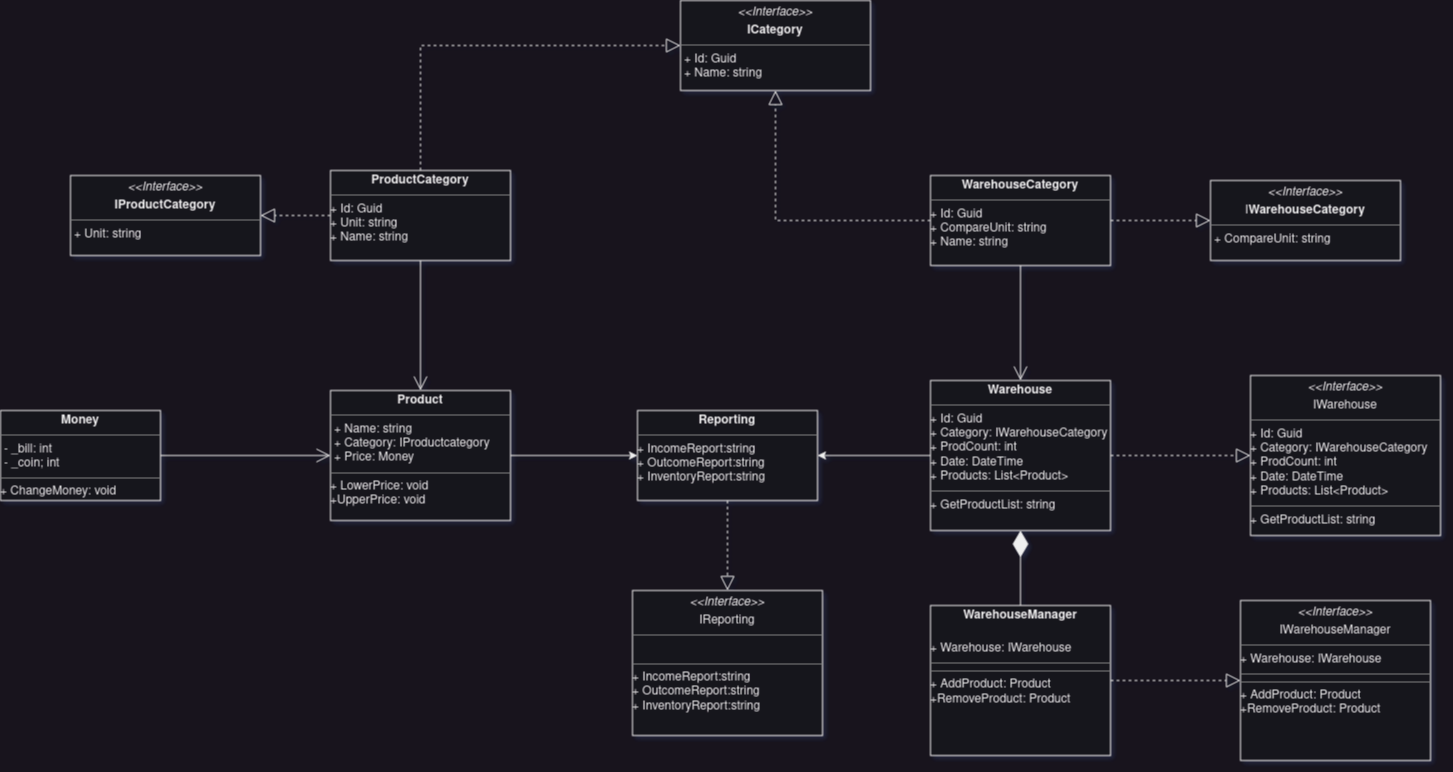

The diagram above was exported from draw.io. Its source (the exported page's mxGraphModel, read from the mxfile embedded in the PNG):
<mxGraphModel dx="2607" dy="2444" grid="1" gridSize="10" guides="1" tooltips="1" connect="1" arrows="1" fold="1" page="1" pageScale="1" pageWidth="827" pageHeight="1169" math="0" shadow="1">
  <root>
    <mxCell id="0" />
    <mxCell id="1" parent="0" />
    <mxCell id="cShfKlVNFVLjyt7FNocE-6" value="&lt;p style=&quot;margin:0px;margin-top:4px;text-align:center;&quot;&gt;&lt;b&gt;Money&lt;/b&gt;&lt;/p&gt;&lt;hr size=&quot;1&quot;&gt;&lt;p style=&quot;margin:0px;margin-left:4px;&quot;&gt;- _bill: int&lt;/p&gt;&lt;p style=&quot;margin:0px;margin-left:4px;&quot;&gt;- _coin; int&lt;br&gt;&lt;/p&gt;&lt;hr size=&quot;1&quot;&gt;+ ChangeMoney: void" style="verticalAlign=top;align=left;overflow=fill;fontSize=12;fontFamily=Helvetica;html=1;whiteSpace=wrap;" vertex="1" parent="1">
      <mxGeometry x="10" y="250" width="160" height="90" as="geometry" />
    </mxCell>
    <mxCell id="cShfKlVNFVLjyt7FNocE-37" style="edgeStyle=orthogonalEdgeStyle;rounded=0;orthogonalLoop=1;jettySize=auto;html=1;exitX=1;exitY=0.5;exitDx=0;exitDy=0;entryX=0;entryY=0.5;entryDx=0;entryDy=0;" edge="1" parent="1" source="cShfKlVNFVLjyt7FNocE-7" target="cShfKlVNFVLjyt7FNocE-34">
      <mxGeometry relative="1" as="geometry" />
    </mxCell>
    <mxCell id="cShfKlVNFVLjyt7FNocE-7" value="&lt;p style=&quot;margin:0px;margin-top:4px;text-align:center;&quot;&gt;&lt;b&gt;Product&lt;/b&gt;&lt;br&gt;&lt;/p&gt;&lt;hr size=&quot;1&quot;&gt;&lt;p style=&quot;margin:0px;margin-left:4px;&quot;&gt;+ Name: string&lt;br&gt;&lt;/p&gt;&lt;p style=&quot;margin:0px;margin-left:4px;&quot;&gt;+ Category: IProductcategory&lt;/p&gt;&lt;p style=&quot;margin:0px;margin-left:4px;&quot;&gt;+ Price: Money&lt;br&gt;&lt;/p&gt;&lt;hr size=&quot;1&quot;&gt;&lt;div&gt;+ LowerPrice: void&lt;/div&gt;&lt;div&gt;+UpperPrice: void&lt;/div&gt;" style="verticalAlign=top;align=left;overflow=fill;fontSize=12;fontFamily=Helvetica;html=1;whiteSpace=wrap;" vertex="1" parent="1">
      <mxGeometry x="340" y="230" width="180" height="130" as="geometry" />
    </mxCell>
    <mxCell id="cShfKlVNFVLjyt7FNocE-8" value="&lt;p style=&quot;margin:0px;margin-top:4px;text-align:center;&quot;&gt;&lt;b&gt;ProductCategory&lt;/b&gt;&lt;br&gt;&lt;/p&gt;&lt;hr size=&quot;1&quot;&gt;&lt;div&gt;+ Id: Guid&lt;/div&gt;&lt;div&gt;+ Unit: string&lt;/div&gt;&lt;div&gt;+ Name: string&lt;br&gt;&lt;/div&gt;" style="verticalAlign=top;align=left;overflow=fill;fontSize=12;fontFamily=Helvetica;html=1;whiteSpace=wrap;" vertex="1" parent="1">
      <mxGeometry x="340" y="10" width="180" height="90" as="geometry" />
    </mxCell>
    <mxCell id="cShfKlVNFVLjyt7FNocE-9" value="&lt;p style=&quot;margin:0px;margin-top:4px;text-align:center;&quot;&gt;&lt;b&gt;WarehouseCategory&lt;/b&gt;&lt;br&gt;&lt;/p&gt;&lt;hr size=&quot;1&quot;&gt;&lt;div&gt;+ Id: Guid&lt;/div&gt;&lt;div&gt;+ CompareUnit: string&lt;/div&gt;&lt;div&gt;+ Name: string&lt;br&gt;&lt;/div&gt;" style="verticalAlign=top;align=left;overflow=fill;fontSize=12;fontFamily=Helvetica;html=1;whiteSpace=wrap;" vertex="1" parent="1">
      <mxGeometry x="940" y="15" width="180" height="90" as="geometry" />
    </mxCell>
    <mxCell id="cShfKlVNFVLjyt7FNocE-12" value="" style="endArrow=open;endFill=1;endSize=12;html=1;rounded=0;exitX=1;exitY=0.5;exitDx=0;exitDy=0;entryX=0;entryY=0.5;entryDx=0;entryDy=0;" edge="1" parent="1" source="cShfKlVNFVLjyt7FNocE-6" target="cShfKlVNFVLjyt7FNocE-7">
      <mxGeometry width="160" relative="1" as="geometry">
        <mxPoint x="610" y="360" as="sourcePoint" />
        <mxPoint x="770" y="360" as="targetPoint" />
      </mxGeometry>
    </mxCell>
    <mxCell id="cShfKlVNFVLjyt7FNocE-13" value="&lt;p style=&quot;margin:0px;margin-top:4px;text-align:center;&quot;&gt;&lt;i&gt;&amp;lt;&amp;lt;Interface&amp;gt;&amp;gt;&lt;/i&gt;&lt;b&gt;&lt;br&gt;&lt;/b&gt;&lt;/p&gt;&lt;p style=&quot;margin:0px;margin-top:4px;text-align:center;&quot;&gt;&lt;b&gt;IProductCategory&lt;/b&gt;&lt;/p&gt;&lt;hr size=&quot;1&quot;&gt;&lt;p style=&quot;margin:0px;margin-left:4px;&quot;&gt;+ Unit: string&lt;br&gt;&lt;/p&gt;" style="verticalAlign=top;align=left;overflow=fill;fontSize=12;fontFamily=Helvetica;html=1;whiteSpace=wrap;" vertex="1" parent="1">
      <mxGeometry x="80" y="15" width="190" height="80" as="geometry" />
    </mxCell>
    <mxCell id="cShfKlVNFVLjyt7FNocE-14" value="&lt;p style=&quot;margin:0px;margin-top:4px;text-align:center;&quot;&gt;&lt;i&gt;&amp;lt;&amp;lt;Interface&amp;gt;&amp;gt;&lt;/i&gt;&lt;b&gt;&lt;br&gt;&lt;/b&gt;&lt;/p&gt;&lt;p style=&quot;margin:0px;margin-top:4px;text-align:center;&quot;&gt;I&lt;b&gt;WarehouseCategory&lt;/b&gt;&lt;/p&gt;&lt;hr size=&quot;1&quot;&gt;&lt;p style=&quot;margin:0px;margin-left:4px;&quot;&gt;+ CompareUnit: string&lt;br&gt;&lt;/p&gt;" style="verticalAlign=top;align=left;overflow=fill;fontSize=12;fontFamily=Helvetica;html=1;whiteSpace=wrap;" vertex="1" parent="1">
      <mxGeometry x="1220" y="20" width="190" height="80" as="geometry" />
    </mxCell>
    <mxCell id="cShfKlVNFVLjyt7FNocE-15" value="&lt;p style=&quot;margin:0px;margin-top:4px;text-align:center;&quot;&gt;&lt;i&gt;&amp;lt;&amp;lt;Interface&amp;gt;&amp;gt;&lt;/i&gt;&lt;b&gt;&lt;br&gt;&lt;/b&gt;&lt;/p&gt;&lt;p style=&quot;margin:0px;margin-top:4px;text-align:center;&quot;&gt;&lt;b&gt;ICategory&lt;/b&gt;&lt;/p&gt;&lt;hr size=&quot;1&quot;&gt;&lt;p style=&quot;margin:0px;margin-left:4px;&quot;&gt;+ Id: Guid&lt;br&gt;&lt;/p&gt;&lt;p style=&quot;margin:0px;margin-left:4px;&quot;&gt;+ Name: string&lt;br&gt;&lt;/p&gt;" style="verticalAlign=top;align=left;overflow=fill;fontSize=12;fontFamily=Helvetica;html=1;whiteSpace=wrap;" vertex="1" parent="1">
      <mxGeometry x="690" y="-160" width="190" height="90" as="geometry" />
    </mxCell>
    <mxCell id="cShfKlVNFVLjyt7FNocE-16" value="" style="endArrow=block;dashed=1;endFill=0;endSize=12;html=1;rounded=0;exitX=1;exitY=0.5;exitDx=0;exitDy=0;entryX=0;entryY=0.5;entryDx=0;entryDy=0;" edge="1" parent="1" source="cShfKlVNFVLjyt7FNocE-9" target="cShfKlVNFVLjyt7FNocE-14">
      <mxGeometry width="160" relative="1" as="geometry">
        <mxPoint x="890" y="215" as="sourcePoint" />
        <mxPoint x="1050" y="215" as="targetPoint" />
      </mxGeometry>
    </mxCell>
    <mxCell id="cShfKlVNFVLjyt7FNocE-21" value="" style="endArrow=block;dashed=1;endFill=0;endSize=12;html=1;rounded=0;exitX=0;exitY=0.5;exitDx=0;exitDy=0;entryX=0.5;entryY=1;entryDx=0;entryDy=0;" edge="1" parent="1" source="cShfKlVNFVLjyt7FNocE-9" target="cShfKlVNFVLjyt7FNocE-15">
      <mxGeometry width="160" relative="1" as="geometry">
        <mxPoint x="850" y="75" as="sourcePoint" />
        <mxPoint x="950" y="70" as="targetPoint" />
        <Array as="points">
          <mxPoint x="785" y="60" />
        </Array>
      </mxGeometry>
    </mxCell>
    <mxCell id="cShfKlVNFVLjyt7FNocE-22" value="" style="endArrow=block;dashed=1;endFill=0;endSize=12;html=1;rounded=0;exitX=0;exitY=0.5;exitDx=0;exitDy=0;entryX=1;entryY=0.5;entryDx=0;entryDy=0;" edge="1" parent="1" source="cShfKlVNFVLjyt7FNocE-8" target="cShfKlVNFVLjyt7FNocE-13">
      <mxGeometry width="160" relative="1" as="geometry">
        <mxPoint x="610" y="210" as="sourcePoint" />
        <mxPoint x="770" y="210" as="targetPoint" />
      </mxGeometry>
    </mxCell>
    <mxCell id="cShfKlVNFVLjyt7FNocE-23" value="" style="endArrow=block;dashed=1;endFill=0;endSize=12;html=1;rounded=0;exitX=0.5;exitY=0;exitDx=0;exitDy=0;entryX=0;entryY=0.5;entryDx=0;entryDy=0;" edge="1" parent="1" source="cShfKlVNFVLjyt7FNocE-8" target="cShfKlVNFVLjyt7FNocE-15">
      <mxGeometry width="160" relative="1" as="geometry">
        <mxPoint x="350" y="65" as="sourcePoint" />
        <mxPoint x="605" y="-50" as="targetPoint" />
        <Array as="points">
          <mxPoint x="430" y="-115" />
        </Array>
      </mxGeometry>
    </mxCell>
    <mxCell id="cShfKlVNFVLjyt7FNocE-25" value="" style="endArrow=open;endFill=1;endSize=12;html=1;rounded=0;exitX=0.5;exitY=1;exitDx=0;exitDy=0;entryX=0.5;entryY=0;entryDx=0;entryDy=0;" edge="1" parent="1" source="cShfKlVNFVLjyt7FNocE-8" target="cShfKlVNFVLjyt7FNocE-7">
      <mxGeometry width="160" relative="1" as="geometry">
        <mxPoint x="240" y="305" as="sourcePoint" />
        <mxPoint x="334" y="305" as="targetPoint" />
      </mxGeometry>
    </mxCell>
    <mxCell id="cShfKlVNFVLjyt7FNocE-38" style="edgeStyle=orthogonalEdgeStyle;rounded=0;orthogonalLoop=1;jettySize=auto;html=1;exitX=0;exitY=0.5;exitDx=0;exitDy=0;entryX=1;entryY=0.5;entryDx=0;entryDy=0;" edge="1" parent="1" source="cShfKlVNFVLjyt7FNocE-26" target="cShfKlVNFVLjyt7FNocE-34">
      <mxGeometry relative="1" as="geometry" />
    </mxCell>
    <mxCell id="cShfKlVNFVLjyt7FNocE-26" value="&lt;p style=&quot;margin:0px;margin-top:4px;text-align:center;&quot;&gt;&lt;b&gt;Warehouse&lt;/b&gt;&lt;br&gt;&lt;/p&gt;&lt;hr size=&quot;1&quot;&gt;&lt;div&gt;+ Id: Guid&lt;/div&gt;&lt;div&gt;+ Category: IWarehouseCategory&lt;/div&gt;&lt;div&gt;+ ProdCount: int&lt;/div&gt;&lt;div&gt;+ Date: DateTime&lt;/div&gt;&lt;div&gt;+ Products: List&amp;lt;Product&amp;gt;&lt;br&gt;&lt;/div&gt;&lt;hr size=&quot;1&quot;&gt;+ GetProductList: string" style="verticalAlign=top;align=left;overflow=fill;fontSize=12;fontFamily=Helvetica;html=1;whiteSpace=wrap;" vertex="1" parent="1">
      <mxGeometry x="940" y="220" width="180" height="150" as="geometry" />
    </mxCell>
    <mxCell id="cShfKlVNFVLjyt7FNocE-27" value="&lt;p style=&quot;margin:0px;margin-top:4px;text-align:center;&quot;&gt;&lt;i&gt;&amp;lt;&amp;lt;Interface&amp;gt;&amp;gt;&lt;/i&gt;&lt;b&gt;&lt;br&gt;&lt;/b&gt;&lt;/p&gt;&lt;p style=&quot;margin:0px;margin-top:4px;text-align:center;&quot;&gt;IWarehouse&lt;/p&gt;&lt;hr size=&quot;1&quot;&gt;&lt;div&gt;+ Id: Guid&lt;/div&gt;&lt;div&gt;+ Category: IWarehouseCategory&lt;/div&gt;&lt;div&gt;+ ProdCount: int&lt;/div&gt;&lt;div&gt;+ Date: DateTime&lt;/div&gt;&lt;div&gt;+ Products: List&amp;lt;Product&amp;gt;&lt;br&gt;&lt;/div&gt;&lt;hr size=&quot;1&quot;&gt;+ GetProductList: string&lt;p style=&quot;margin:0px;margin-left:4px;&quot;&gt;&lt;/p&gt;" style="verticalAlign=top;align=left;overflow=fill;fontSize=12;fontFamily=Helvetica;html=1;whiteSpace=wrap;" vertex="1" parent="1">
      <mxGeometry x="1260" y="215" width="190" height="160" as="geometry" />
    </mxCell>
    <mxCell id="cShfKlVNFVLjyt7FNocE-28" value="" style="endArrow=block;dashed=1;endFill=0;endSize=12;html=1;rounded=0;exitX=1;exitY=0.5;exitDx=0;exitDy=0;entryX=0;entryY=0.5;entryDx=0;entryDy=0;" edge="1" parent="1" source="cShfKlVNFVLjyt7FNocE-26" target="cShfKlVNFVLjyt7FNocE-27">
      <mxGeometry width="160" relative="1" as="geometry">
        <mxPoint x="1130" y="70" as="sourcePoint" />
        <mxPoint x="1230" y="70" as="targetPoint" />
      </mxGeometry>
    </mxCell>
    <mxCell id="cShfKlVNFVLjyt7FNocE-29" value="" style="endArrow=open;endFill=1;endSize=12;html=1;rounded=0;exitX=0.5;exitY=1;exitDx=0;exitDy=0;entryX=0.5;entryY=0;entryDx=0;entryDy=0;" edge="1" parent="1" source="cShfKlVNFVLjyt7FNocE-9" target="cShfKlVNFVLjyt7FNocE-26">
      <mxGeometry width="160" relative="1" as="geometry">
        <mxPoint x="720" y="115" as="sourcePoint" />
        <mxPoint x="720" y="245" as="targetPoint" />
      </mxGeometry>
    </mxCell>
    <mxCell id="cShfKlVNFVLjyt7FNocE-30" value="&lt;p style=&quot;margin:0px;margin-top:4px;text-align:center;&quot;&gt;&lt;b&gt;WarehouseManager&lt;/b&gt;&lt;/p&gt;&lt;p style=&quot;margin:0px;margin-top:4px;text-align:center;&quot;&gt;&lt;b&gt;&lt;br&gt;&lt;/b&gt;&lt;/p&gt;+ Warehouse: IWarehouse&lt;br&gt;&lt;hr size=&quot;1&quot;&gt;&lt;hr size=&quot;1&quot;&gt;&lt;div&gt;+ AddProduct: Product&lt;/div&gt;&lt;div&gt;+RemoveProduct: Product&lt;br&gt;&lt;/div&gt;" style="verticalAlign=top;align=left;overflow=fill;fontSize=12;fontFamily=Helvetica;html=1;whiteSpace=wrap;" vertex="1" parent="1">
      <mxGeometry x="940" y="445" width="180" height="150" as="geometry" />
    </mxCell>
    <mxCell id="cShfKlVNFVLjyt7FNocE-31" value="" style="endArrow=diamondThin;endFill=1;endSize=24;html=1;rounded=0;exitX=0.5;exitY=0;exitDx=0;exitDy=0;entryX=0.5;entryY=1;entryDx=0;entryDy=0;" edge="1" parent="1" source="cShfKlVNFVLjyt7FNocE-30" target="cShfKlVNFVLjyt7FNocE-26">
      <mxGeometry width="160" relative="1" as="geometry">
        <mxPoint x="890" y="335" as="sourcePoint" />
        <mxPoint x="1050" y="335" as="targetPoint" />
      </mxGeometry>
    </mxCell>
    <mxCell id="cShfKlVNFVLjyt7FNocE-32" value="&lt;p style=&quot;margin:0px;margin-top:4px;text-align:center;&quot;&gt;&lt;i&gt;&amp;lt;&amp;lt;Interface&amp;gt;&amp;gt;&lt;/i&gt;&lt;b&gt;&lt;br&gt;&lt;/b&gt;&lt;/p&gt;&lt;p style=&quot;margin:0px;margin-top:4px;text-align:center;&quot;&gt;IWarehouseManager&lt;/p&gt;&lt;hr size=&quot;1&quot;&gt;+ Warehouse: IWarehouse&lt;br&gt;&lt;hr size=&quot;1&quot;&gt;&lt;hr size=&quot;1&quot;&gt;&lt;div&gt;+ AddProduct: Product&lt;/div&gt;+RemoveProduct: Product&lt;p style=&quot;margin:0px;margin-left:4px;&quot;&gt;&lt;/p&gt;" style="verticalAlign=top;align=left;overflow=fill;fontSize=12;fontFamily=Helvetica;html=1;whiteSpace=wrap;" vertex="1" parent="1">
      <mxGeometry x="1250" y="440" width="190" height="160" as="geometry" />
    </mxCell>
    <mxCell id="cShfKlVNFVLjyt7FNocE-33" value="" style="endArrow=block;dashed=1;endFill=0;endSize=12;html=1;rounded=0;exitX=1;exitY=0.5;exitDx=0;exitDy=0;entryX=0;entryY=0.5;entryDx=0;entryDy=0;" edge="1" parent="1" source="cShfKlVNFVLjyt7FNocE-30" target="cShfKlVNFVLjyt7FNocE-32">
      <mxGeometry width="160" relative="1" as="geometry">
        <mxPoint x="1130" y="290" as="sourcePoint" />
        <mxPoint x="1270" y="290" as="targetPoint" />
      </mxGeometry>
    </mxCell>
    <mxCell id="cShfKlVNFVLjyt7FNocE-34" value="&lt;p style=&quot;margin:0px;margin-top:4px;text-align:center;&quot;&gt;&lt;b&gt;Reporting&lt;/b&gt;&lt;br&gt;&lt;/p&gt;&lt;hr size=&quot;1&quot;&gt;&lt;div&gt;+ IncomeReport:string&lt;/div&gt;&lt;div&gt;+ OutcomeReport:string&lt;/div&gt;&lt;div&gt;+ InventoryReport:string&lt;/div&gt;" style="verticalAlign=top;align=left;overflow=fill;fontSize=12;fontFamily=Helvetica;html=1;whiteSpace=wrap;" vertex="1" parent="1">
      <mxGeometry x="647" y="250" width="180" height="90" as="geometry" />
    </mxCell>
    <mxCell id="cShfKlVNFVLjyt7FNocE-35" value="&lt;p style=&quot;margin:0px;margin-top:4px;text-align:center;&quot;&gt;&lt;i&gt;&amp;lt;&amp;lt;Interface&amp;gt;&amp;gt;&lt;/i&gt;&lt;b&gt;&lt;br&gt;&lt;/b&gt;&lt;/p&gt;&lt;p style=&quot;margin:0px;margin-top:4px;text-align:center;&quot;&gt;IReporting&lt;/p&gt;&lt;hr size=&quot;1&quot;&gt;&lt;br&gt;&lt;hr size=&quot;1&quot;&gt;&lt;div&gt;+ IncomeReport:string&lt;/div&gt;&lt;div&gt;+ OutcomeReport:string&lt;/div&gt;&lt;div&gt;+ InventoryReport:string&lt;/div&gt;&lt;p style=&quot;margin:0px;margin-left:4px;&quot;&gt;&lt;/p&gt;" style="verticalAlign=top;align=left;overflow=fill;fontSize=12;fontFamily=Helvetica;html=1;whiteSpace=wrap;" vertex="1" parent="1">
      <mxGeometry x="642" y="430" width="190" height="145" as="geometry" />
    </mxCell>
    <mxCell id="cShfKlVNFVLjyt7FNocE-36" value="" style="endArrow=block;dashed=1;endFill=0;endSize=12;html=1;rounded=0;exitX=0.5;exitY=1;exitDx=0;exitDy=0;entryX=0.5;entryY=0;entryDx=0;entryDy=0;" edge="1" parent="1" source="cShfKlVNFVLjyt7FNocE-34" target="cShfKlVNFVLjyt7FNocE-35">
      <mxGeometry width="160" relative="1" as="geometry">
        <mxPoint x="350" y="65" as="sourcePoint" />
        <mxPoint x="280" y="65" as="targetPoint" />
      </mxGeometry>
    </mxCell>
  </root>
</mxGraphModel>